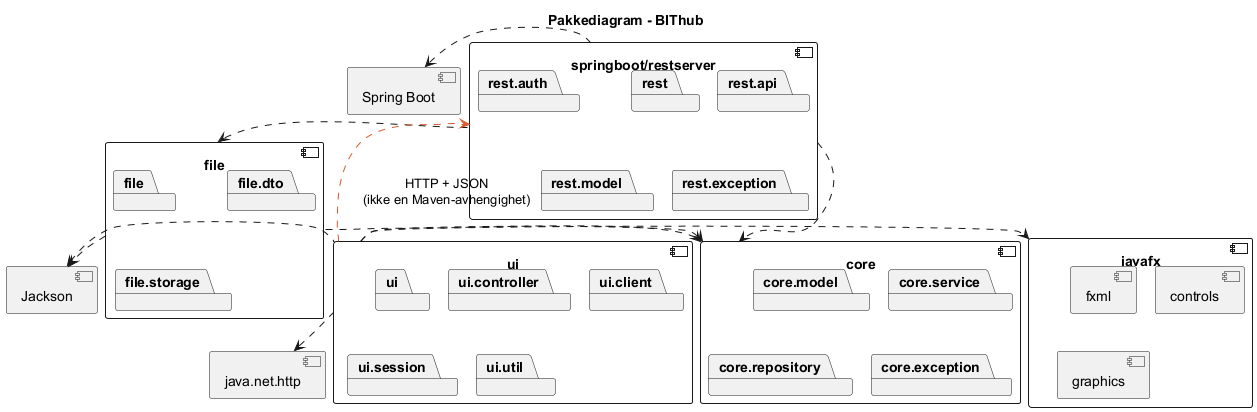

The diagram above was rendered by PlantUML. Its source (embedded in the PNG):
@startuml pakkeDiagram
!pragma layout smetana

title Pakkediagram - BIThub

component "Spring Boot" as springboot

component "springboot/restserver" as restModul {
    package rest
    package rest.api
    package rest.auth
    package rest.model
    package rest.exception
}

component "file" as fileModul {
    package file
    package file.dto
    package file.storage
}

component Jackson

component "ui" as uiModul {
    package ui
    package ui.controller
    package ui.client
    package ui.session
    package ui.util
}

component "core" as coreModul {
    package core.model
    package core.service
    package core.repository
    package core.exception
}

component javafx {
    component fxml
    component controls
    component graphics
}

component "java.net.http" as httpClient

restModul .left.> springboot
restModul .down.> fileModul
restModul .down.> coreModul

fileModul .down.> coreModul
fileModul .down.> Jackson

uiModul .right.> coreModul
uiModul .up.> Jackson
uiModul .right.> javafx
uiModul .down.> httpClient

uiModul .[#D85A30].> restModul : HTTP + JSON\n(ikke en Maven-avhengighet)

@enduml